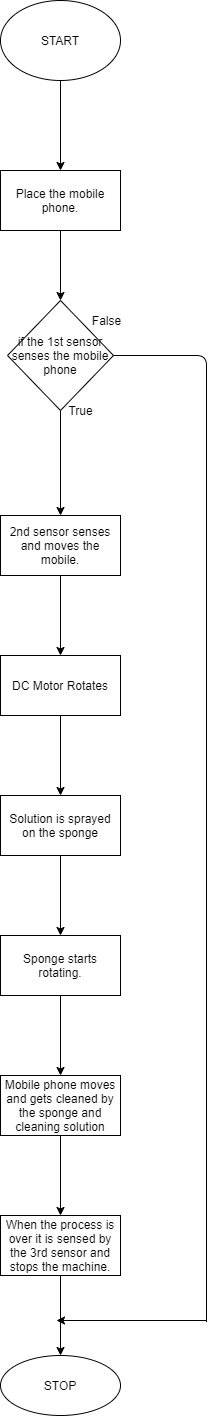

The diagram above was exported from draw.io. Its source (the exported page's mxGraphModel, read from the mxfile embedded in the PNG):
<mxGraphModel dx="1038" dy="500" grid="0" gridSize="10" guides="1" tooltips="1" connect="1" arrows="1" fold="1" page="1" pageScale="1" pageWidth="827" pageHeight="1169" background="#ffffff" math="0" shadow="0">
  <root>
    <mxCell id="0" />
    <mxCell id="1" parent="0" />
    <mxCell id="Rwgslr-aSFLjB_bnr3Zf-3" value="" style="edgeStyle=orthogonalEdgeStyle;rounded=0;orthogonalLoop=1;jettySize=auto;html=1;" edge="1" parent="1" source="Rwgslr-aSFLjB_bnr3Zf-1" target="Rwgslr-aSFLjB_bnr3Zf-2">
      <mxGeometry relative="1" as="geometry" />
    </mxCell>
    <mxCell id="Rwgslr-aSFLjB_bnr3Zf-1" value="START" style="ellipse;whiteSpace=wrap;html=1;" vertex="1" parent="1">
      <mxGeometry x="354" y="60" width="120" height="80" as="geometry" />
    </mxCell>
    <mxCell id="Rwgslr-aSFLjB_bnr3Zf-7" value="" style="edgeStyle=orthogonalEdgeStyle;rounded=0;orthogonalLoop=1;jettySize=auto;html=1;" edge="1" parent="1" source="Rwgslr-aSFLjB_bnr3Zf-2" target="Rwgslr-aSFLjB_bnr3Zf-6">
      <mxGeometry relative="1" as="geometry" />
    </mxCell>
    <mxCell id="Rwgslr-aSFLjB_bnr3Zf-2" value="Place the mobile phone." style="whiteSpace=wrap;html=1;" vertex="1" parent="1">
      <mxGeometry x="354" y="230" width="120" height="60" as="geometry" />
    </mxCell>
    <mxCell id="Rwgslr-aSFLjB_bnr3Zf-9" value="" style="edgeStyle=orthogonalEdgeStyle;rounded=0;orthogonalLoop=1;jettySize=auto;html=1;" edge="1" parent="1" source="Rwgslr-aSFLjB_bnr3Zf-6" target="Rwgslr-aSFLjB_bnr3Zf-8">
      <mxGeometry relative="1" as="geometry" />
    </mxCell>
    <mxCell id="Rwgslr-aSFLjB_bnr3Zf-6" value="if the 1st sensor senses the mobile phone" style="rhombus;whiteSpace=wrap;html=1;" vertex="1" parent="1">
      <mxGeometry x="361" y="360" width="106" height="110" as="geometry" />
    </mxCell>
    <mxCell id="Rwgslr-aSFLjB_bnr3Zf-11" value="" style="edgeStyle=orthogonalEdgeStyle;rounded=0;orthogonalLoop=1;jettySize=auto;html=1;" edge="1" parent="1" source="Rwgslr-aSFLjB_bnr3Zf-8" target="Rwgslr-aSFLjB_bnr3Zf-10">
      <mxGeometry relative="1" as="geometry" />
    </mxCell>
    <mxCell id="Rwgslr-aSFLjB_bnr3Zf-8" value="2nd sensor senses and moves the mobile." style="whiteSpace=wrap;html=1;" vertex="1" parent="1">
      <mxGeometry x="354" y="575" width="120" height="60" as="geometry" />
    </mxCell>
    <mxCell id="Rwgslr-aSFLjB_bnr3Zf-13" value="" style="edgeStyle=orthogonalEdgeStyle;rounded=0;orthogonalLoop=1;jettySize=auto;html=1;" edge="1" parent="1" source="Rwgslr-aSFLjB_bnr3Zf-10" target="Rwgslr-aSFLjB_bnr3Zf-12">
      <mxGeometry relative="1" as="geometry" />
    </mxCell>
    <mxCell id="Rwgslr-aSFLjB_bnr3Zf-10" value="DC Motor Rotates" style="whiteSpace=wrap;html=1;" vertex="1" parent="1">
      <mxGeometry x="354" y="715" width="120" height="60" as="geometry" />
    </mxCell>
    <mxCell id="Rwgslr-aSFLjB_bnr3Zf-15" value="" style="edgeStyle=orthogonalEdgeStyle;rounded=0;orthogonalLoop=1;jettySize=auto;html=1;" edge="1" parent="1" source="Rwgslr-aSFLjB_bnr3Zf-12" target="Rwgslr-aSFLjB_bnr3Zf-14">
      <mxGeometry relative="1" as="geometry" />
    </mxCell>
    <mxCell id="Rwgslr-aSFLjB_bnr3Zf-12" value="Solution is sprayed on the sponge" style="whiteSpace=wrap;html=1;" vertex="1" parent="1">
      <mxGeometry x="354" y="855" width="120" height="60" as="geometry" />
    </mxCell>
    <mxCell id="Rwgslr-aSFLjB_bnr3Zf-17" value="" style="edgeStyle=orthogonalEdgeStyle;rounded=0;orthogonalLoop=1;jettySize=auto;html=1;" edge="1" parent="1" source="Rwgslr-aSFLjB_bnr3Zf-14" target="Rwgslr-aSFLjB_bnr3Zf-16">
      <mxGeometry relative="1" as="geometry" />
    </mxCell>
    <mxCell id="Rwgslr-aSFLjB_bnr3Zf-14" value="Sponge starts rotating." style="whiteSpace=wrap;html=1;" vertex="1" parent="1">
      <mxGeometry x="354" y="995" width="120" height="60" as="geometry" />
    </mxCell>
    <mxCell id="Rwgslr-aSFLjB_bnr3Zf-19" value="" style="edgeStyle=orthogonalEdgeStyle;rounded=0;orthogonalLoop=1;jettySize=auto;html=1;" edge="1" parent="1" source="Rwgslr-aSFLjB_bnr3Zf-16" target="Rwgslr-aSFLjB_bnr3Zf-18">
      <mxGeometry relative="1" as="geometry" />
    </mxCell>
    <mxCell id="Rwgslr-aSFLjB_bnr3Zf-16" value="Mobile phone moves and gets cleaned by the sponge and cleaning solution" style="whiteSpace=wrap;html=1;" vertex="1" parent="1">
      <mxGeometry x="354" y="1135" width="120" height="60" as="geometry" />
    </mxCell>
    <mxCell id="Rwgslr-aSFLjB_bnr3Zf-21" value="" style="edgeStyle=orthogonalEdgeStyle;rounded=0;orthogonalLoop=1;jettySize=auto;html=1;" edge="1" parent="1" source="Rwgslr-aSFLjB_bnr3Zf-18" target="Rwgslr-aSFLjB_bnr3Zf-20">
      <mxGeometry relative="1" as="geometry" />
    </mxCell>
    <mxCell id="Rwgslr-aSFLjB_bnr3Zf-18" value="When the process is over it is sensed by the 3rd sensor and stops the machine." style="whiteSpace=wrap;html=1;" vertex="1" parent="1">
      <mxGeometry x="354" y="1275" width="120" height="60" as="geometry" />
    </mxCell>
    <mxCell id="Rwgslr-aSFLjB_bnr3Zf-20" value="STOP" style="ellipse;whiteSpace=wrap;html=1;" vertex="1" parent="1">
      <mxGeometry x="354" y="1415" width="120" height="60" as="geometry" />
    </mxCell>
    <mxCell id="Rwgslr-aSFLjB_bnr3Zf-25" value="" style="endArrow=classic;html=1;" edge="1" parent="1">
      <mxGeometry width="50" height="50" relative="1" as="geometry">
        <mxPoint x="560" y="1380" as="sourcePoint" />
        <mxPoint x="410" y="1380" as="targetPoint" />
      </mxGeometry>
    </mxCell>
    <mxCell id="Rwgslr-aSFLjB_bnr3Zf-26" value="" style="endArrow=none;html=1;exitX=1;exitY=0.5;exitDx=0;exitDy=0;" edge="1" parent="1" source="Rwgslr-aSFLjB_bnr3Zf-6">
      <mxGeometry width="50" height="50" relative="1" as="geometry">
        <mxPoint x="520" y="590" as="sourcePoint" />
        <mxPoint x="560" y="1381.5999755859375" as="targetPoint" />
        <Array as="points">
          <mxPoint x="560" y="415" />
        </Array>
      </mxGeometry>
    </mxCell>
    <mxCell id="Rwgslr-aSFLjB_bnr3Zf-27" value="False" style="text;html=1;align=center;verticalAlign=middle;resizable=0;points=[];autosize=1;strokeColor=none;" vertex="1" parent="1">
      <mxGeometry x="435" y="370" width="50" height="20" as="geometry" />
    </mxCell>
    <mxCell id="Rwgslr-aSFLjB_bnr3Zf-28" value="True" style="text;html=1;align=center;verticalAlign=middle;resizable=0;points=[];autosize=1;strokeColor=none;" vertex="1" parent="1">
      <mxGeometry x="414" y="460" width="40" height="20" as="geometry" />
    </mxCell>
  </root>
</mxGraphModel>